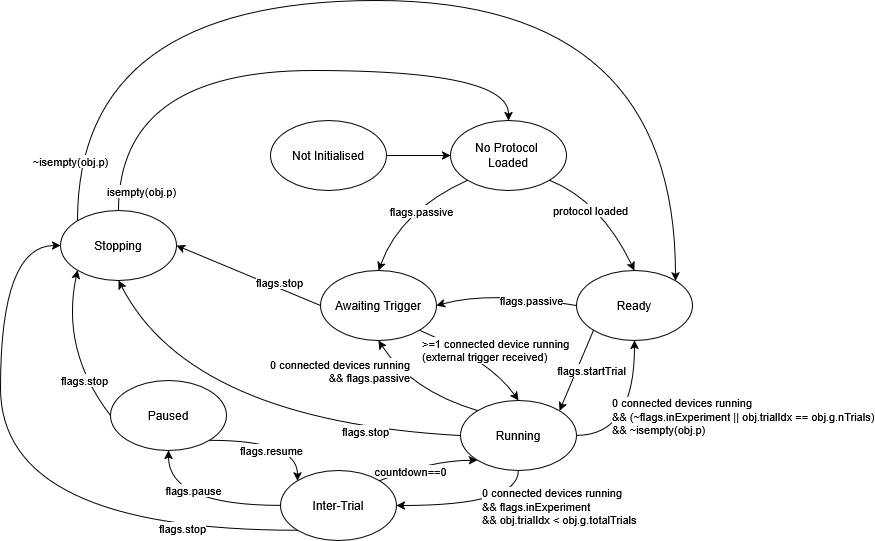

The diagram above was exported from draw.io. Its source (the exported page's mxGraphModel, read from the mxfile embedded in the PNG):
<mxGraphModel dx="1426" dy="779" grid="1" gridSize="10" guides="1" tooltips="1" connect="1" arrows="1" fold="1" page="1" pageScale="1" pageWidth="827" pageHeight="1169" math="0" shadow="0">
  <root>
    <mxCell id="0" />
    <mxCell id="1" parent="0" />
    <mxCell id="C72mU5aGQginzcSBwwP9-18" style="rounded=0;orthogonalLoop=1;jettySize=auto;html=1;exitX=1;exitY=0.5;exitDx=0;exitDy=0;entryX=0;entryY=0.5;entryDx=0;entryDy=0;curved=1;" edge="1" parent="1" source="C72mU5aGQginzcSBwwP9-1" target="C72mU5aGQginzcSBwwP9-2">
      <mxGeometry relative="1" as="geometry">
        <Array as="points" />
      </mxGeometry>
    </mxCell>
    <mxCell id="C72mU5aGQginzcSBwwP9-1" value="&lt;div&gt;Not Initialised&lt;/div&gt;" style="ellipse;whiteSpace=wrap;html=1;" vertex="1" parent="1">
      <mxGeometry x="380" y="240" width="116" height="70" as="geometry" />
    </mxCell>
    <mxCell id="C72mU5aGQginzcSBwwP9-16" style="rounded=0;orthogonalLoop=1;jettySize=auto;html=1;exitX=0;exitY=1;exitDx=0;exitDy=0;entryX=0.5;entryY=0;entryDx=0;entryDy=0;curved=1;" edge="1" parent="1" source="C72mU5aGQginzcSBwwP9-2" target="C72mU5aGQginzcSBwwP9-6">
      <mxGeometry relative="1" as="geometry">
        <Array as="points">
          <mxPoint x="510" y="330" />
        </Array>
      </mxGeometry>
    </mxCell>
    <mxCell id="C72mU5aGQginzcSBwwP9-46" value="&lt;div&gt;flags.passive&lt;/div&gt;" style="edgeLabel;html=1;align=center;verticalAlign=middle;resizable=0;points=[];" vertex="1" connectable="0" parent="C72mU5aGQginzcSBwwP9-16">
      <mxGeometry x="-0.4291" y="7" relative="1" as="geometry">
        <mxPoint x="-14" y="8" as="offset" />
      </mxGeometry>
    </mxCell>
    <mxCell id="C72mU5aGQginzcSBwwP9-17" style="rounded=0;orthogonalLoop=1;jettySize=auto;html=1;exitX=1;exitY=1;exitDx=0;exitDy=0;entryX=0.5;entryY=0;entryDx=0;entryDy=0;curved=1;" edge="1" parent="1" source="C72mU5aGQginzcSBwwP9-2" target="C72mU5aGQginzcSBwwP9-3">
      <mxGeometry relative="1" as="geometry">
        <Array as="points">
          <mxPoint x="710" y="320" />
        </Array>
      </mxGeometry>
    </mxCell>
    <mxCell id="C72mU5aGQginzcSBwwP9-45" value="protocol loaded" style="edgeLabel;html=1;align=center;verticalAlign=middle;resizable=0;points=[];" vertex="1" connectable="0" parent="C72mU5aGQginzcSBwwP9-17">
      <mxGeometry x="-0.3607" y="-4" relative="1" as="geometry">
        <mxPoint x="3" y="11" as="offset" />
      </mxGeometry>
    </mxCell>
    <mxCell id="C72mU5aGQginzcSBwwP9-2" value="&lt;div&gt;No Protocol&amp;nbsp;&lt;br&gt;Loaded&lt;/div&gt;" style="ellipse;whiteSpace=wrap;html=1;" vertex="1" parent="1">
      <mxGeometry x="560" y="240" width="116" height="70" as="geometry" />
    </mxCell>
    <mxCell id="C72mU5aGQginzcSBwwP9-32" style="rounded=0;orthogonalLoop=1;jettySize=auto;html=1;exitX=0;exitY=0.5;exitDx=0;exitDy=0;entryX=1;entryY=0.5;entryDx=0;entryDy=0;curved=1;" edge="1" parent="1" source="C72mU5aGQginzcSBwwP9-3" target="C72mU5aGQginzcSBwwP9-6">
      <mxGeometry relative="1" as="geometry">
        <Array as="points">
          <mxPoint x="600" y="410" />
        </Array>
      </mxGeometry>
    </mxCell>
    <mxCell id="C72mU5aGQginzcSBwwP9-52" value="flags.passive" style="edgeLabel;html=1;align=center;verticalAlign=middle;resizable=0;points=[];" vertex="1" connectable="0" parent="C72mU5aGQginzcSBwwP9-32">
      <mxGeometry x="-0.1633" y="5" relative="1" as="geometry">
        <mxPoint x="14" as="offset" />
      </mxGeometry>
    </mxCell>
    <mxCell id="C72mU5aGQginzcSBwwP9-41" style="rounded=0;orthogonalLoop=1;jettySize=auto;html=1;exitX=0;exitY=1;exitDx=0;exitDy=0;entryX=1;entryY=0;entryDx=0;entryDy=0;curved=1;" edge="1" parent="1" source="C72mU5aGQginzcSBwwP9-3" target="C72mU5aGQginzcSBwwP9-4">
      <mxGeometry relative="1" as="geometry" />
    </mxCell>
    <mxCell id="C72mU5aGQginzcSBwwP9-53" value="flags.startTrial" style="edgeLabel;html=1;align=center;verticalAlign=middle;resizable=0;points=[];" vertex="1" connectable="0" parent="C72mU5aGQginzcSBwwP9-41">
      <mxGeometry x="-0.403" y="-2" relative="1" as="geometry">
        <mxPoint x="9" y="17" as="offset" />
      </mxGeometry>
    </mxCell>
    <mxCell id="C72mU5aGQginzcSBwwP9-3" value="&lt;div&gt;Ready&lt;/div&gt;" style="ellipse;whiteSpace=wrap;html=1;" vertex="1" parent="1">
      <mxGeometry x="686" y="390" width="116" height="70" as="geometry" />
    </mxCell>
    <mxCell id="C72mU5aGQginzcSBwwP9-31" style="rounded=0;orthogonalLoop=1;jettySize=auto;html=1;exitX=0;exitY=0.5;exitDx=0;exitDy=0;entryX=0.5;entryY=1;entryDx=0;entryDy=0;curved=1;" edge="1" parent="1" source="C72mU5aGQginzcSBwwP9-4" target="C72mU5aGQginzcSBwwP9-7">
      <mxGeometry relative="1" as="geometry">
        <Array as="points">
          <mxPoint x="300" y="540" />
        </Array>
      </mxGeometry>
    </mxCell>
    <mxCell id="C72mU5aGQginzcSBwwP9-49" value="flags.stop" style="edgeLabel;html=1;align=center;verticalAlign=middle;resizable=0;points=[];" vertex="1" connectable="0" parent="C72mU5aGQginzcSBwwP9-31">
      <mxGeometry x="-0.5513" y="1" relative="1" as="geometry">
        <mxPoint as="offset" />
      </mxGeometry>
    </mxCell>
    <mxCell id="C72mU5aGQginzcSBwwP9-56" style="edgeStyle=orthogonalEdgeStyle;rounded=0;orthogonalLoop=1;jettySize=auto;html=1;exitX=0.5;exitY=1;exitDx=0;exitDy=0;entryX=1;entryY=0.5;entryDx=0;entryDy=0;curved=1;" edge="1" parent="1" source="C72mU5aGQginzcSBwwP9-4" target="C72mU5aGQginzcSBwwP9-9">
      <mxGeometry relative="1" as="geometry" />
    </mxCell>
    <mxCell id="C72mU5aGQginzcSBwwP9-60" value="0 connected devices running&lt;br&gt;&amp;amp;&amp;amp; flags.inExperiment&lt;br&gt;&amp;amp;&amp;amp; obj.trialIdx &amp;lt; obj.g.totalTrials" style="edgeLabel;html=1;align=left;verticalAlign=middle;resizable=0;points=[];" vertex="1" connectable="0" parent="C72mU5aGQginzcSBwwP9-56">
      <mxGeometry x="-0.0191" y="-1" relative="1" as="geometry">
        <mxPoint x="4" y="1" as="offset" />
      </mxGeometry>
    </mxCell>
    <mxCell id="C72mU5aGQginzcSBwwP9-61" style="edgeStyle=orthogonalEdgeStyle;rounded=0;orthogonalLoop=1;jettySize=auto;html=1;exitX=1;exitY=0.5;exitDx=0;exitDy=0;entryX=0.5;entryY=1;entryDx=0;entryDy=0;curved=1;" edge="1" parent="1" source="C72mU5aGQginzcSBwwP9-4" target="C72mU5aGQginzcSBwwP9-3">
      <mxGeometry relative="1" as="geometry" />
    </mxCell>
    <mxCell id="C72mU5aGQginzcSBwwP9-63" value="0 connected devices running&lt;br&gt;&amp;amp;&amp;amp; (~flags.inExperiment || obj.trialIdx == obj.g.nTrials)&lt;br&gt;&amp;amp;&amp;amp; ~isempty(obj.p)" style="edgeLabel;html=1;align=left;verticalAlign=middle;resizable=0;points=[];" vertex="1" connectable="0" parent="C72mU5aGQginzcSBwwP9-61">
      <mxGeometry x="0.0196" y="2" relative="1" as="geometry">
        <mxPoint x="-22" as="offset" />
      </mxGeometry>
    </mxCell>
    <mxCell id="C72mU5aGQginzcSBwwP9-62" style="rounded=0;orthogonalLoop=1;jettySize=auto;html=1;exitX=0;exitY=0;exitDx=0;exitDy=0;entryX=0.5;entryY=1;entryDx=0;entryDy=0;curved=1;" edge="1" parent="1" source="C72mU5aGQginzcSBwwP9-4" target="C72mU5aGQginzcSBwwP9-6">
      <mxGeometry relative="1" as="geometry">
        <Array as="points">
          <mxPoint x="520" y="510" />
        </Array>
      </mxGeometry>
    </mxCell>
    <mxCell id="C72mU5aGQginzcSBwwP9-64" value="0 connected devices running&lt;div&gt;&amp;amp;&amp;amp; flags.passive&lt;/div&gt;" style="edgeLabel;html=1;align=right;verticalAlign=middle;resizable=0;points=[];" vertex="1" connectable="0" parent="C72mU5aGQginzcSBwwP9-62">
      <mxGeometry x="0.3321" y="-4" relative="1" as="geometry">
        <mxPoint x="5" y="-4" as="offset" />
      </mxGeometry>
    </mxCell>
    <mxCell id="C72mU5aGQginzcSBwwP9-4" value="Running" style="ellipse;whiteSpace=wrap;html=1;" vertex="1" parent="1">
      <mxGeometry x="570" y="520" width="116" height="70" as="geometry" />
    </mxCell>
    <mxCell id="C72mU5aGQginzcSBwwP9-39" style="rounded=0;orthogonalLoop=1;jettySize=auto;html=1;exitX=0;exitY=0.5;exitDx=0;exitDy=0;entryX=1;entryY=0.5;entryDx=0;entryDy=0;curved=1;" edge="1" parent="1" source="C72mU5aGQginzcSBwwP9-6" target="C72mU5aGQginzcSBwwP9-7">
      <mxGeometry relative="1" as="geometry" />
    </mxCell>
    <mxCell id="C72mU5aGQginzcSBwwP9-48" value="flags.stop" style="edgeLabel;html=1;align=center;verticalAlign=middle;resizable=0;points=[];" vertex="1" connectable="0" parent="C72mU5aGQginzcSBwwP9-39">
      <mxGeometry x="-0.3846" y="-6" relative="1" as="geometry">
        <mxPoint as="offset" />
      </mxGeometry>
    </mxCell>
    <mxCell id="C72mU5aGQginzcSBwwP9-40" style="rounded=0;orthogonalLoop=1;jettySize=auto;html=1;exitX=1;exitY=1;exitDx=0;exitDy=0;entryX=0.5;entryY=0;entryDx=0;entryDy=0;curved=1;" edge="1" parent="1" source="C72mU5aGQginzcSBwwP9-6" target="C72mU5aGQginzcSBwwP9-4">
      <mxGeometry relative="1" as="geometry">
        <Array as="points">
          <mxPoint x="600" y="480" />
        </Array>
      </mxGeometry>
    </mxCell>
    <mxCell id="C72mU5aGQginzcSBwwP9-47" value="&amp;gt;=1 connected device running&lt;br&gt;(external trigger received)" style="edgeLabel;html=1;align=left;verticalAlign=middle;resizable=0;points=[];" vertex="1" connectable="0" parent="C72mU5aGQginzcSBwwP9-40">
      <mxGeometry x="-0.483" y="-2" relative="1" as="geometry">
        <mxPoint x="-29" y="5" as="offset" />
      </mxGeometry>
    </mxCell>
    <mxCell id="C72mU5aGQginzcSBwwP9-6" value="Awaiting Trigger" style="ellipse;whiteSpace=wrap;html=1;" vertex="1" parent="1">
      <mxGeometry x="430" y="390" width="116" height="70" as="geometry" />
    </mxCell>
    <mxCell id="C72mU5aGQginzcSBwwP9-33" style="edgeStyle=orthogonalEdgeStyle;rounded=0;orthogonalLoop=1;jettySize=auto;html=1;exitX=0;exitY=0;exitDx=0;exitDy=0;entryX=1;entryY=0;entryDx=0;entryDy=0;curved=1;" edge="1" parent="1" source="C72mU5aGQginzcSBwwP9-7" target="C72mU5aGQginzcSBwwP9-3">
      <mxGeometry relative="1" as="geometry">
        <Array as="points">
          <mxPoint x="187" y="120" />
          <mxPoint x="785" y="120" />
        </Array>
      </mxGeometry>
    </mxCell>
    <mxCell id="C72mU5aGQginzcSBwwP9-44" value="~isempty(obj.p)" style="edgeLabel;html=1;align=center;verticalAlign=middle;resizable=0;points=[];" vertex="1" connectable="0" parent="C72mU5aGQginzcSBwwP9-33">
      <mxGeometry x="-0.9067" y="-3" relative="1" as="geometry">
        <mxPoint x="-10" y="-9" as="offset" />
      </mxGeometry>
    </mxCell>
    <mxCell id="C72mU5aGQginzcSBwwP9-34" style="edgeStyle=orthogonalEdgeStyle;rounded=0;orthogonalLoop=1;jettySize=auto;html=1;exitX=0.5;exitY=0;exitDx=0;exitDy=0;entryX=0.5;entryY=0;entryDx=0;entryDy=0;curved=1;" edge="1" parent="1" source="C72mU5aGQginzcSBwwP9-7" target="C72mU5aGQginzcSBwwP9-2">
      <mxGeometry relative="1" as="geometry">
        <Array as="points">
          <mxPoint x="228" y="190" />
          <mxPoint x="618" y="190" />
        </Array>
      </mxGeometry>
    </mxCell>
    <mxCell id="C72mU5aGQginzcSBwwP9-43" value="isempty(obj.p)" style="edgeLabel;html=1;align=center;verticalAlign=middle;resizable=0;points=[];" vertex="1" connectable="0" parent="C72mU5aGQginzcSBwwP9-34">
      <mxGeometry x="-0.9034" y="-4" relative="1" as="geometry">
        <mxPoint x="18" y="8" as="offset" />
      </mxGeometry>
    </mxCell>
    <mxCell id="C72mU5aGQginzcSBwwP9-7" value="Stopping" style="ellipse;whiteSpace=wrap;html=1;" vertex="1" parent="1">
      <mxGeometry x="170" y="330" width="116" height="70" as="geometry" />
    </mxCell>
    <mxCell id="C72mU5aGQginzcSBwwP9-19" style="edgeStyle=orthogonalEdgeStyle;rounded=0;orthogonalLoop=1;jettySize=auto;html=1;exitX=1;exitY=1;exitDx=0;exitDy=0;entryX=0;entryY=0;entryDx=0;entryDy=0;curved=1;" edge="1" parent="1" source="C72mU5aGQginzcSBwwP9-8" target="C72mU5aGQginzcSBwwP9-9">
      <mxGeometry relative="1" as="geometry" />
    </mxCell>
    <mxCell id="C72mU5aGQginzcSBwwP9-59" value="flags.resume" style="edgeLabel;html=1;align=center;verticalAlign=middle;resizable=0;points=[];" vertex="1" connectable="0" parent="C72mU5aGQginzcSBwwP9-19">
      <mxGeometry x="-0.3467" y="-5" relative="1" as="geometry">
        <mxPoint x="19" y="5" as="offset" />
      </mxGeometry>
    </mxCell>
    <mxCell id="C72mU5aGQginzcSBwwP9-30" style="rounded=0;orthogonalLoop=1;jettySize=auto;html=1;exitX=0;exitY=0.5;exitDx=0;exitDy=0;entryX=0;entryY=1;entryDx=0;entryDy=0;curved=1;" edge="1" parent="1" source="C72mU5aGQginzcSBwwP9-8" target="C72mU5aGQginzcSBwwP9-7">
      <mxGeometry relative="1" as="geometry">
        <Array as="points">
          <mxPoint x="170" y="470" />
        </Array>
      </mxGeometry>
    </mxCell>
    <mxCell id="C72mU5aGQginzcSBwwP9-50" value="flags.stop" style="edgeLabel;html=1;align=center;verticalAlign=middle;resizable=0;points=[];" vertex="1" connectable="0" parent="C72mU5aGQginzcSBwwP9-30">
      <mxGeometry x="-0.4685" y="-1" relative="1" as="geometry">
        <mxPoint as="offset" />
      </mxGeometry>
    </mxCell>
    <mxCell id="C72mU5aGQginzcSBwwP9-8" value="Paused" style="ellipse;whiteSpace=wrap;html=1;" vertex="1" parent="1">
      <mxGeometry x="220" y="500" width="116" height="70" as="geometry" />
    </mxCell>
    <mxCell id="C72mU5aGQginzcSBwwP9-10" style="edgeStyle=orthogonalEdgeStyle;rounded=0;orthogonalLoop=1;jettySize=auto;html=1;exitX=0;exitY=0.5;exitDx=0;exitDy=0;entryX=0.5;entryY=1;entryDx=0;entryDy=0;curved=1;" edge="1" parent="1" source="C72mU5aGQginzcSBwwP9-9" target="C72mU5aGQginzcSBwwP9-8">
      <mxGeometry relative="1" as="geometry" />
    </mxCell>
    <mxCell id="C72mU5aGQginzcSBwwP9-58" value="flags.pause" style="edgeLabel;html=1;align=center;verticalAlign=middle;resizable=0;points=[];" vertex="1" connectable="0" parent="C72mU5aGQginzcSBwwP9-10">
      <mxGeometry x="0.0539" y="-16" relative="1" as="geometry">
        <mxPoint as="offset" />
      </mxGeometry>
    </mxCell>
    <mxCell id="C72mU5aGQginzcSBwwP9-25" style="edgeStyle=orthogonalEdgeStyle;rounded=0;orthogonalLoop=1;jettySize=auto;html=1;exitX=0;exitY=1;exitDx=0;exitDy=0;entryX=0;entryY=0.5;entryDx=0;entryDy=0;curved=1;" edge="1" parent="1" source="C72mU5aGQginzcSBwwP9-9" target="C72mU5aGQginzcSBwwP9-7">
      <mxGeometry relative="1" as="geometry">
        <Array as="points">
          <mxPoint x="110" y="650" />
          <mxPoint x="110" y="365" />
        </Array>
      </mxGeometry>
    </mxCell>
    <mxCell id="C72mU5aGQginzcSBwwP9-51" value="flags.stop" style="edgeLabel;html=1;align=center;verticalAlign=middle;resizable=0;points=[];" vertex="1" connectable="0" parent="C72mU5aGQginzcSBwwP9-25">
      <mxGeometry x="-0.6416" y="-2" relative="1" as="geometry">
        <mxPoint as="offset" />
      </mxGeometry>
    </mxCell>
    <mxCell id="C72mU5aGQginzcSBwwP9-55" style="rounded=0;orthogonalLoop=1;jettySize=auto;html=1;exitX=1;exitY=0;exitDx=0;exitDy=0;entryX=0;entryY=1;entryDx=0;entryDy=0;curved=1;" edge="1" parent="1" source="C72mU5aGQginzcSBwwP9-9" target="C72mU5aGQginzcSBwwP9-4">
      <mxGeometry relative="1" as="geometry">
        <Array as="points">
          <mxPoint x="540" y="580" />
        </Array>
      </mxGeometry>
    </mxCell>
    <mxCell id="C72mU5aGQginzcSBwwP9-57" value="countdown==0" style="edgeLabel;html=1;align=center;verticalAlign=middle;resizable=0;points=[];" vertex="1" connectable="0" parent="C72mU5aGQginzcSBwwP9-55">
      <mxGeometry x="-0.1487" y="-2" relative="1" as="geometry">
        <mxPoint x="-10" y="4" as="offset" />
      </mxGeometry>
    </mxCell>
    <mxCell id="C72mU5aGQginzcSBwwP9-9" value="Inter-Trial" style="ellipse;whiteSpace=wrap;html=1;" vertex="1" parent="1">
      <mxGeometry x="390" y="590" width="116" height="70" as="geometry" />
    </mxCell>
  </root>
</mxGraphModel>